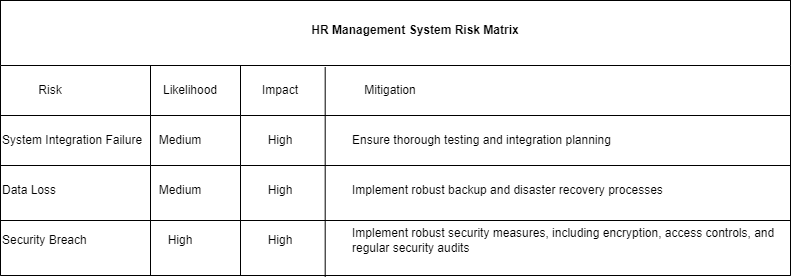

The diagram above was exported from draw.io. Its source (the exported page's mxGraphModel, read from the mxfile embedded in the PNG):
<mxGraphModel dx="1434" dy="738" grid="1" gridSize="10" guides="1" tooltips="1" connect="1" arrows="1" fold="1" page="1" pageScale="1" pageWidth="850" pageHeight="1100" math="0" shadow="0">
  <root>
    <mxCell id="0" />
    <mxCell id="1" parent="0" />
    <mxCell id="-pba4-Bh9g4blYkaf64V-31" value="" style="rounded=0;whiteSpace=wrap;html=1;" parent="1" vertex="1">
      <mxGeometry x="10" y="5" width="790" height="275" as="geometry" />
    </mxCell>
    <mxCell id="-pba4-Bh9g4blYkaf64V-51" value="" style="shape=table;startSize=0;container=1;collapsible=0;childLayout=tableLayout;fontSize=16;" parent="1" vertex="1">
      <mxGeometry x="10" y="70" width="790" height="210" as="geometry" />
    </mxCell>
    <mxCell id="-pba4-Bh9g4blYkaf64V-52" value="" style="shape=tableRow;horizontal=0;startSize=0;swimlaneHead=0;swimlaneBody=0;strokeColor=inherit;top=0;left=0;bottom=0;right=0;collapsible=0;dropTarget=0;fillColor=none;points=[[0,0.5],[1,0.5]];portConstraint=eastwest;fontSize=16;" parent="-pba4-Bh9g4blYkaf64V-51" vertex="1">
      <mxGeometry width="790" height="50" as="geometry" />
    </mxCell>
    <mxCell id="-pba4-Bh9g4blYkaf64V-53" value="" style="shape=partialRectangle;html=1;whiteSpace=wrap;connectable=0;strokeColor=inherit;overflow=hidden;fillColor=none;top=0;left=0;bottom=0;right=0;pointerEvents=1;fontSize=16;" parent="-pba4-Bh9g4blYkaf64V-52" vertex="1">
      <mxGeometry width="150" height="50" as="geometry">
        <mxRectangle width="150" height="50" as="alternateBounds" />
      </mxGeometry>
    </mxCell>
    <mxCell id="-pba4-Bh9g4blYkaf64V-54" value="" style="shape=partialRectangle;html=1;whiteSpace=wrap;connectable=0;strokeColor=inherit;overflow=hidden;fillColor=none;top=0;left=0;bottom=0;right=0;pointerEvents=1;fontSize=16;" parent="-pba4-Bh9g4blYkaf64V-52" vertex="1">
      <mxGeometry x="150" width="90" height="50" as="geometry">
        <mxRectangle width="90" height="50" as="alternateBounds" />
      </mxGeometry>
    </mxCell>
    <mxCell id="-pba4-Bh9g4blYkaf64V-55" value="" style="shape=partialRectangle;html=1;whiteSpace=wrap;connectable=0;strokeColor=inherit;overflow=hidden;fillColor=none;top=0;left=0;bottom=0;right=0;pointerEvents=1;fontSize=16;" parent="-pba4-Bh9g4blYkaf64V-52" vertex="1">
      <mxGeometry x="240" width="550" height="50" as="geometry">
        <mxRectangle width="550" height="50" as="alternateBounds" />
      </mxGeometry>
    </mxCell>
    <mxCell id="-pba4-Bh9g4blYkaf64V-56" value="" style="shape=tableRow;horizontal=0;startSize=0;swimlaneHead=0;swimlaneBody=0;strokeColor=inherit;top=0;left=0;bottom=0;right=0;collapsible=0;dropTarget=0;fillColor=none;points=[[0,0.5],[1,0.5]];portConstraint=eastwest;fontSize=16;" parent="-pba4-Bh9g4blYkaf64V-51" vertex="1">
      <mxGeometry y="50" width="790" height="50" as="geometry" />
    </mxCell>
    <mxCell id="-pba4-Bh9g4blYkaf64V-57" value="" style="shape=partialRectangle;html=1;whiteSpace=wrap;connectable=0;strokeColor=inherit;overflow=hidden;fillColor=none;top=0;left=0;bottom=0;right=0;pointerEvents=1;fontSize=16;" parent="-pba4-Bh9g4blYkaf64V-56" vertex="1">
      <mxGeometry width="150" height="50" as="geometry">
        <mxRectangle width="150" height="50" as="alternateBounds" />
      </mxGeometry>
    </mxCell>
    <mxCell id="-pba4-Bh9g4blYkaf64V-58" value="" style="shape=partialRectangle;html=1;whiteSpace=wrap;connectable=0;strokeColor=inherit;overflow=hidden;fillColor=none;top=0;left=0;bottom=0;right=0;pointerEvents=1;fontSize=16;" parent="-pba4-Bh9g4blYkaf64V-56" vertex="1">
      <mxGeometry x="150" width="90" height="50" as="geometry">
        <mxRectangle width="90" height="50" as="alternateBounds" />
      </mxGeometry>
    </mxCell>
    <mxCell id="-pba4-Bh9g4blYkaf64V-59" value="" style="shape=partialRectangle;html=1;whiteSpace=wrap;connectable=0;strokeColor=inherit;overflow=hidden;fillColor=none;top=0;left=0;bottom=0;right=0;pointerEvents=1;fontSize=16;" parent="-pba4-Bh9g4blYkaf64V-56" vertex="1">
      <mxGeometry x="240" width="550" height="50" as="geometry">
        <mxRectangle width="550" height="50" as="alternateBounds" />
      </mxGeometry>
    </mxCell>
    <mxCell id="-pba4-Bh9g4blYkaf64V-60" value="" style="shape=tableRow;horizontal=0;startSize=0;swimlaneHead=0;swimlaneBody=0;strokeColor=inherit;top=0;left=0;bottom=0;right=0;collapsible=0;dropTarget=0;fillColor=none;points=[[0,0.5],[1,0.5]];portConstraint=eastwest;fontSize=16;" parent="-pba4-Bh9g4blYkaf64V-51" vertex="1">
      <mxGeometry y="100" width="790" height="110" as="geometry" />
    </mxCell>
    <mxCell id="-pba4-Bh9g4blYkaf64V-61" value="" style="shape=partialRectangle;html=1;whiteSpace=wrap;connectable=0;strokeColor=inherit;overflow=hidden;fillColor=none;top=0;left=0;bottom=0;right=0;pointerEvents=1;fontSize=16;" parent="-pba4-Bh9g4blYkaf64V-60" vertex="1">
      <mxGeometry width="150" height="110" as="geometry">
        <mxRectangle width="150" height="110" as="alternateBounds" />
      </mxGeometry>
    </mxCell>
    <mxCell id="-pba4-Bh9g4blYkaf64V-62" value="" style="shape=partialRectangle;html=1;whiteSpace=wrap;connectable=0;strokeColor=inherit;overflow=hidden;fillColor=none;top=0;left=0;bottom=0;right=0;pointerEvents=1;fontSize=16;" parent="-pba4-Bh9g4blYkaf64V-60" vertex="1">
      <mxGeometry x="150" width="90" height="110" as="geometry">
        <mxRectangle width="90" height="110" as="alternateBounds" />
      </mxGeometry>
    </mxCell>
    <mxCell id="-pba4-Bh9g4blYkaf64V-63" value="" style="shape=partialRectangle;html=1;whiteSpace=wrap;connectable=0;strokeColor=inherit;overflow=hidden;fillColor=none;top=0;left=0;bottom=0;right=0;pointerEvents=1;fontSize=16;" parent="-pba4-Bh9g4blYkaf64V-60" vertex="1">
      <mxGeometry x="240" width="550" height="110" as="geometry">
        <mxRectangle width="550" height="110" as="alternateBounds" />
      </mxGeometry>
    </mxCell>
    <mxCell id="-pba4-Bh9g4blYkaf64V-64" value="" style="endArrow=none;html=1;rounded=0;exitX=0;exitY=0.5;exitDx=0;exitDy=0;entryX=1;entryY=0.5;entryDx=0;entryDy=0;" parent="-pba4-Bh9g4blYkaf64V-51" source="-pba4-Bh9g4blYkaf64V-60" target="-pba4-Bh9g4blYkaf64V-60" edge="1">
      <mxGeometry width="50" height="50" relative="1" as="geometry">
        <mxPoint x="390" y="230" as="sourcePoint" />
        <mxPoint x="440" y="180" as="targetPoint" />
      </mxGeometry>
    </mxCell>
    <mxCell id="-pba4-Bh9g4blYkaf64V-65" value="" style="endArrow=none;html=1;rounded=0;exitX=0.411;exitY=1.011;exitDx=0;exitDy=0;exitPerimeter=0;entryX=0.411;entryY=0.032;entryDx=0;entryDy=0;entryPerimeter=0;" parent="-pba4-Bh9g4blYkaf64V-51" source="-pba4-Bh9g4blYkaf64V-60" target="-pba4-Bh9g4blYkaf64V-52" edge="1">
      <mxGeometry width="50" height="50" relative="1" as="geometry">
        <mxPoint x="390" y="230" as="sourcePoint" />
        <mxPoint x="440" y="180" as="targetPoint" />
      </mxGeometry>
    </mxCell>
    <mxCell id="2" value="HR Management System Risk Matrix" style="text;html=1;strokeColor=none;fillColor=none;align=center;verticalAlign=middle;whiteSpace=wrap;rounded=0;fontStyle=1" parent="1" vertex="1">
      <mxGeometry x="300" y="20" width="250" height="30" as="geometry" />
    </mxCell>
    <mxCell id="3" value="Risk" style="text;html=1;strokeColor=none;fillColor=none;align=center;verticalAlign=middle;whiteSpace=wrap;rounded=0;fontWeight=bold;" parent="1" vertex="1">
      <mxGeometry x="30" y="80" width="60" height="30" as="geometry" />
    </mxCell>
    <mxCell id="4" value="Likelihood" style="text;html=1;strokeColor=none;fillColor=none;align=center;verticalAlign=middle;whiteSpace=wrap;rounded=0;fontWeight=bold;" parent="1" vertex="1">
      <mxGeometry x="160" y="80" width="80" height="30" as="geometry" />
    </mxCell>
    <mxCell id="5" value="Impact" style="text;html=1;strokeColor=none;fillColor=none;align=center;verticalAlign=middle;whiteSpace=wrap;rounded=0;fontWeight=bold;" parent="1" vertex="1">
      <mxGeometry x="260" y="80" width="60" height="30" as="geometry" />
    </mxCell>
    <mxCell id="6" value="Mitigation" style="text;html=1;strokeColor=none;fillColor=none;align=center;verticalAlign=middle;whiteSpace=wrap;rounded=0;fontWeight=bold;" parent="1" vertex="1">
      <mxGeometry x="360" y="80" width="80" height="30" as="geometry" />
    </mxCell>
    <mxCell id="7" value="System Integration Failure" style="text;html=1;strokeColor=none;fillColor=none;align=left;verticalAlign=middle;whiteSpace=wrap;rounded=0;" parent="1" vertex="1">
      <mxGeometry x="10" y="130" width="180" height="30" as="geometry" />
    </mxCell>
    <mxCell id="8" value="Medium" style="text;html=1;strokeColor=none;fillColor=none;align=center;verticalAlign=middle;whiteSpace=wrap;rounded=0;" parent="1" vertex="1">
      <mxGeometry x="150" y="130" width="80" height="30" as="geometry" />
    </mxCell>
    <mxCell id="9" value="High" style="text;html=1;strokeColor=none;fillColor=none;align=center;verticalAlign=middle;whiteSpace=wrap;rounded=0;" parent="1" vertex="1">
      <mxGeometry x="260" y="130" width="60" height="30" as="geometry" />
    </mxCell>
    <mxCell id="10" value="Ensure thorough testing and integration planning" style="text;html=1;strokeColor=none;fillColor=none;align=left;verticalAlign=middle;whiteSpace=wrap;rounded=0;" parent="1" vertex="1">
      <mxGeometry x="360" y="130" width="300" height="30" as="geometry" />
    </mxCell>
    <mxCell id="11" value="Data Loss" style="text;html=1;strokeColor=none;fillColor=none;align=left;verticalAlign=middle;whiteSpace=wrap;rounded=0;" parent="1" vertex="1">
      <mxGeometry x="10" y="180" width="180" height="30" as="geometry" />
    </mxCell>
    <mxCell id="12" value="Medium" style="text;html=1;strokeColor=none;fillColor=none;align=center;verticalAlign=middle;whiteSpace=wrap;rounded=0;" parent="1" vertex="1">
      <mxGeometry x="150" y="180" width="80" height="30" as="geometry" />
    </mxCell>
    <mxCell id="13" value="High" style="text;html=1;strokeColor=none;fillColor=none;align=center;verticalAlign=middle;whiteSpace=wrap;rounded=0;" parent="1" vertex="1">
      <mxGeometry x="260" y="180" width="60" height="30" as="geometry" />
    </mxCell>
    <mxCell id="14" value="Implement robust backup and disaster recovery processes" style="text;html=1;strokeColor=none;fillColor=none;align=left;verticalAlign=middle;whiteSpace=wrap;rounded=0;" parent="1" vertex="1">
      <mxGeometry x="360" y="180" width="350" height="30" as="geometry" />
    </mxCell>
    <mxCell id="15" value="Security Breach" style="text;html=1;strokeColor=none;fillColor=none;align=left;verticalAlign=middle;whiteSpace=wrap;rounded=0;" parent="1" vertex="1">
      <mxGeometry x="10" y="230" width="180" height="30" as="geometry" />
    </mxCell>
    <mxCell id="16" value="High" style="text;html=1;strokeColor=none;fillColor=none;align=center;verticalAlign=middle;whiteSpace=wrap;rounded=0;" parent="1" vertex="1">
      <mxGeometry x="150" y="230" width="80" height="30" as="geometry" />
    </mxCell>
    <mxCell id="17" value="High" style="text;html=1;strokeColor=none;fillColor=none;align=center;verticalAlign=middle;whiteSpace=wrap;rounded=0;" parent="1" vertex="1">
      <mxGeometry x="260" y="230" width="60" height="30" as="geometry" />
    </mxCell>
    <mxCell id="18" value="Implement robust security measures, including encryption, access controls, and regular security audits" style="text;html=1;strokeColor=none;fillColor=none;align=left;verticalAlign=middle;whiteSpace=wrap;rounded=0;" parent="1" vertex="1">
      <mxGeometry x="360" y="230" width="450" height="30" as="geometry" />
    </mxCell>
  </root>
</mxGraphModel>